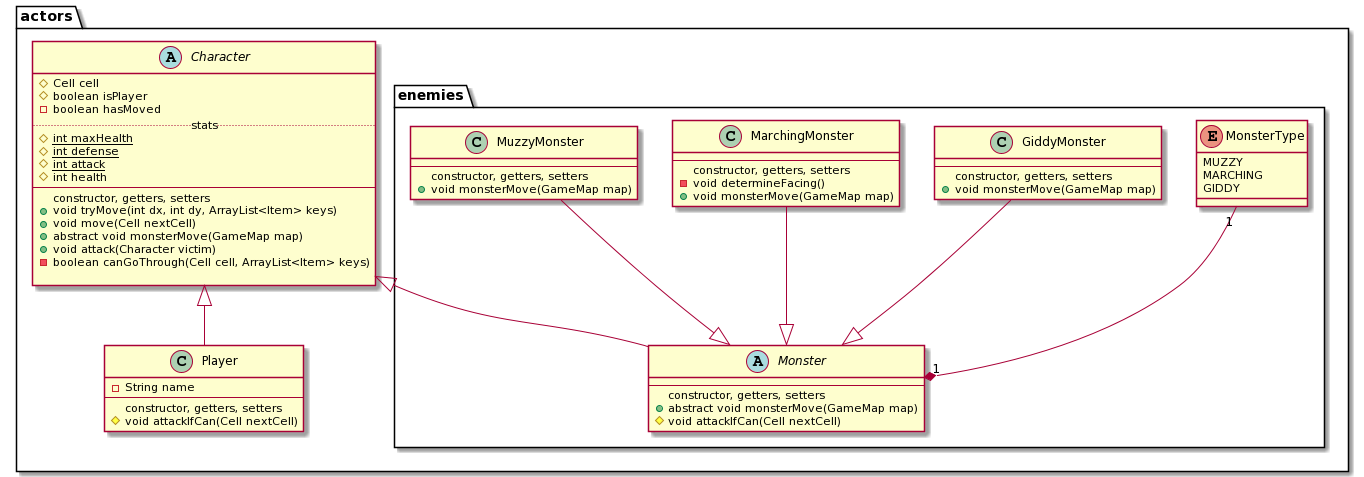

The diagram above was rendered by PlantUML. Its source (embedded in the PNG):
@startuml
package actors {
    package enemies {
        MonsterType "1" --* "1" Monster
        GiddyMonster --|> Monster
        MarchingMonster --|> Monster
        MuzzyMonster --|> Monster
    }
    Character <|-- Player
    Character <|-- Monster
}

class GiddyMonster {
    --
    constructor, getters, setters
    + void monsterMove(GameMap map)
}

class MarchingMonster {
    --
    constructor, getters, setters
    - void determineFacing()
    + void monsterMove(GameMap map)
}

class MuzzyMonster {
    --
    constructor, getters, setters
    + void monsterMove(GameMap map)
}

abstract class Monster {
    --
    constructor, getters, setters
    + abstract void monsterMove(GameMap map)
    # void attackIfCan(Cell nextCell)
}

enum MonsterType {
    MUZZY
    MARCHING
    GIDDY
}

abstract class Character {
    # Cell cell
    # boolean isPlayer
    - boolean hasMoved
    .. stats ..
    # {static} int maxHealth
    # {static} int defense
    # {static} int attack
    # int health
    --
    constructor, getters, setters
    + void tryMove(int dx, int dy, ArrayList<Item> keys)
    + void move(Cell nextCell)
    + abstract void monsterMove(GameMap map)
    + void attack(Character victim)
    - boolean canGoThrough(Cell cell, ArrayList<Item> keys)

}

class Player {
    - String name
    --
    constructor, getters, setters
    # void attackIfCan(Cell nextCell)
}
@enduml